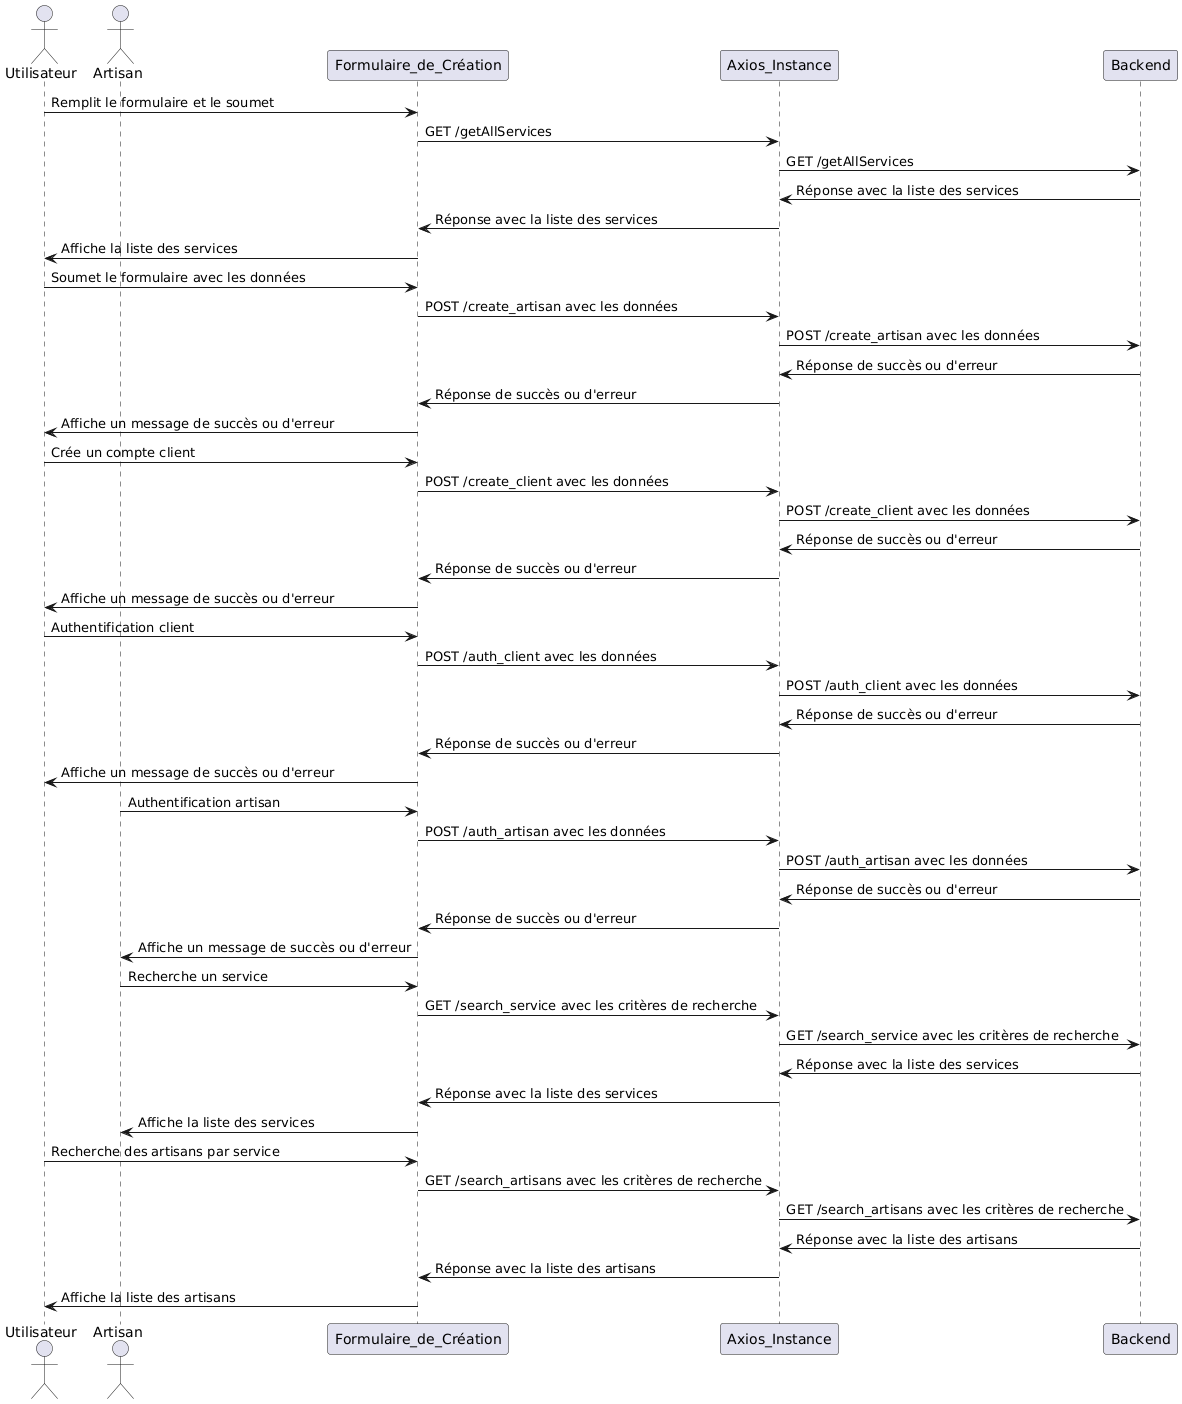

The diagram above was rendered by PlantUML. Its source (embedded in the PNG):
@startuml
actor Utilisateur
actor Artisan
participant Formulaire_de_Création
participant Axios_Instance
participant Backend

Utilisateur -> Formulaire_de_Création : Remplit le formulaire et le soumet
Formulaire_de_Création -> Axios_Instance : GET /getAllServices
Axios_Instance -> Backend : GET /getAllServices
Backend -> Axios_Instance : Réponse avec la liste des services
Axios_Instance -> Formulaire_de_Création : Réponse avec la liste des services
Formulaire_de_Création -> Utilisateur : Affiche la liste des services

Utilisateur -> Formulaire_de_Création : Soumet le formulaire avec les données
Formulaire_de_Création -> Axios_Instance : POST /create_artisan avec les données
Axios_Instance -> Backend : POST /create_artisan avec les données
Backend -> Axios_Instance : Réponse de succès ou d'erreur
Axios_Instance -> Formulaire_de_Création : Réponse de succès ou d'erreur
Formulaire_de_Création -> Utilisateur : Affiche un message de succès ou d'erreur

Utilisateur -> Formulaire_de_Création : Crée un compte client
Formulaire_de_Création -> Axios_Instance : POST /create_client avec les données
Axios_Instance -> Backend : POST /create_client avec les données
Backend -> Axios_Instance : Réponse de succès ou d'erreur
Axios_Instance -> Formulaire_de_Création : Réponse de succès ou d'erreur
Formulaire_de_Création -> Utilisateur : Affiche un message de succès ou d'erreur

Utilisateur -> Formulaire_de_Création : Authentification client
Formulaire_de_Création -> Axios_Instance : POST /auth_client avec les données
Axios_Instance -> Backend : POST /auth_client avec les données
Backend -> Axios_Instance : Réponse de succès ou d'erreur
Axios_Instance -> Formulaire_de_Création : Réponse de succès ou d'erreur
Formulaire_de_Création -> Utilisateur : Affiche un message de succès ou d'erreur

Artisan -> Formulaire_de_Création : Authentification artisan
Formulaire_de_Création -> Axios_Instance : POST /auth_artisan avec les données
Axios_Instance -> Backend : POST /auth_artisan avec les données
Backend -> Axios_Instance : Réponse de succès ou d'erreur
Axios_Instance -> Formulaire_de_Création : Réponse de succès ou d'erreur
Formulaire_de_Création -> Artisan : Affiche un message de succès ou d'erreur

Artisan -> Formulaire_de_Création : Recherche un service
Formulaire_de_Création -> Axios_Instance : GET /search_service avec les critères de recherche
Axios_Instance -> Backend : GET /search_service avec les critères de recherche
Backend -> Axios_Instance : Réponse avec la liste des services
Axios_Instance -> Formulaire_de_Création : Réponse avec la liste des services
Formulaire_de_Création -> Artisan : Affiche la liste des services

Utilisateur -> Formulaire_de_Création : Recherche des artisans par service
Formulaire_de_Création -> Axios_Instance : GET /search_artisans avec les critères de recherche
Axios_Instance -> Backend : GET /search_artisans avec les critères de recherche
Backend -> Axios_Instance : Réponse avec la liste des artisans
Axios_Instance -> Formulaire_de_Création : Réponse avec la liste des artisans
Formulaire_de_Création -> Utilisateur : Affiche la liste des artisans
@enduml